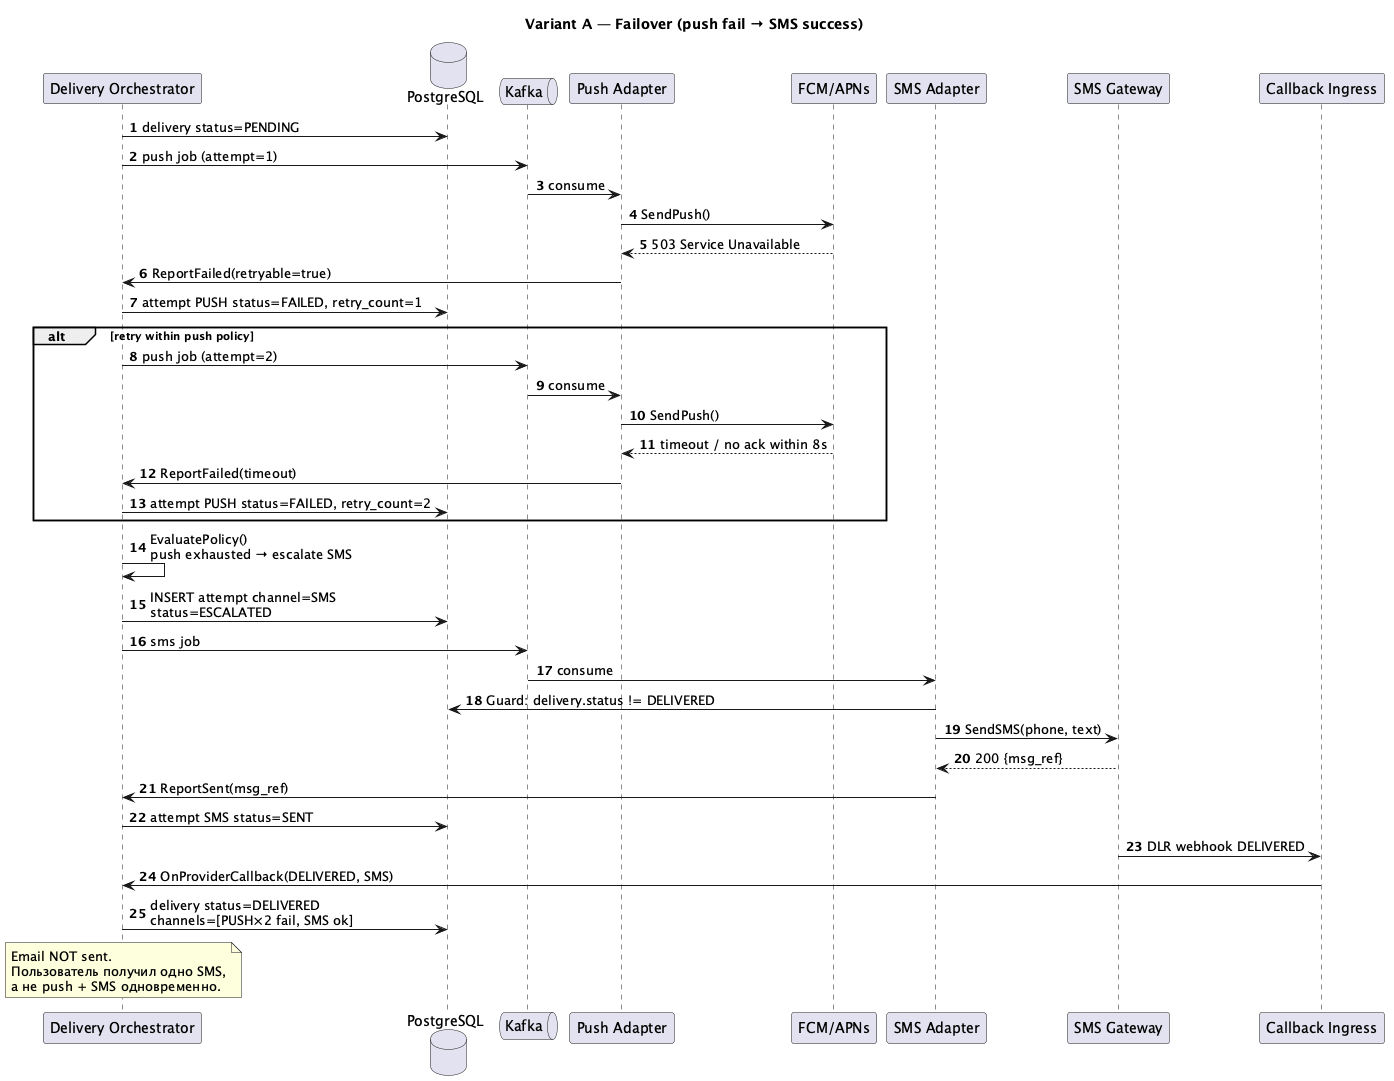

The diagram above was rendered by PlantUML. Its source (embedded in the PNG):
@startuml variant_a_seq_failover
title Variant A — Failover (push fail → SMS success)
autonumber

participant "Delivery Orchestrator" as OR
database "PostgreSQL" as DB
queue "Kafka" as K
participant "Push Adapter" as PA
participant "FCM/APNs" as FCM
participant "SMS Adapter" as SA
participant "SMS Gateway" as SMS
participant "Callback Ingress" as CB

OR -> DB : delivery status=PENDING
OR -> K : push job (attempt=1)
K -> PA : consume
PA -> FCM : SendPush()
FCM --> PA : 503 Service Unavailable
PA -> OR : ReportFailed(retryable=true)
OR -> DB : attempt PUSH status=FAILED, retry_count=1

alt retry within push policy
  OR -> K : push job (attempt=2)
  K -> PA : consume
  PA -> FCM : SendPush()
  FCM --> PA : timeout / no ack within 8s
  PA -> OR : ReportFailed(timeout)
  OR -> DB : attempt PUSH status=FAILED, retry_count=2
end

OR -> OR : EvaluatePolicy()\npush exhausted → escalate SMS
OR -> DB : INSERT attempt channel=SMS\nstatus=ESCALATED
OR -> K : sms job

K -> SA : consume
SA -> DB : Guard: delivery.status != DELIVERED
SA -> SMS : SendSMS(phone, text)
SMS --> SA : 200 {msg_ref}
SA -> OR : ReportSent(msg_ref)
OR -> DB : attempt SMS status=SENT

SMS -> CB : DLR webhook DELIVERED
CB -> OR : OnProviderCallback(DELIVERED, SMS)
OR -> DB : delivery status=DELIVERED\nchannels=[PUSH×2 fail, SMS ok]

note over OR
  Email NOT sent.
  Пользователь получил одно SMS,
  а не push + SMS одновременно.
end note

@enduml